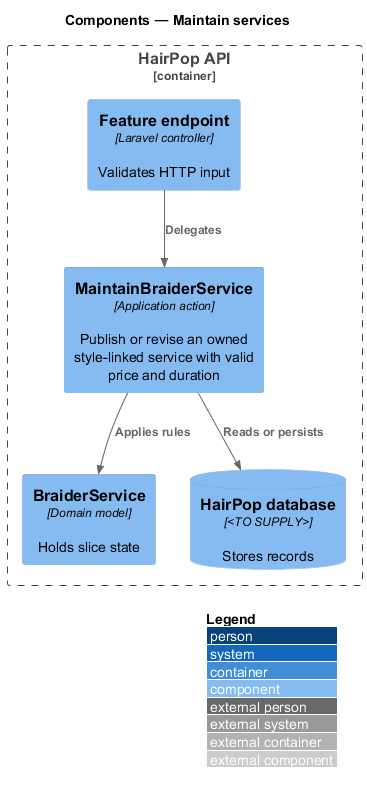

The diagram above was rendered by PlantUML. Its source (embedded in the PNG):
@startuml
!include <C4/C4_Component>
LAYOUT_WITH_LEGEND()
title Components — Maintain services
Container_Boundary(api, "HairPop API") {
  Component(endpoint, "Feature endpoint", "Laravel controller", "Validates HTTP input")
  Component(action, "MaintainBraiderService", "Application action", "Publish or revise an owned style-linked service with valid price and duration")
  Component(model, "BraiderService", "Domain model", "Holds slice state")
  ComponentDb(db, "HairPop database", "<TO SUPPLY>", "Stores records")
}
Rel(endpoint, action, "Delegates")
Rel(action, model, "Applies rules")
Rel(action, db, "Reads or persists")
@enduml